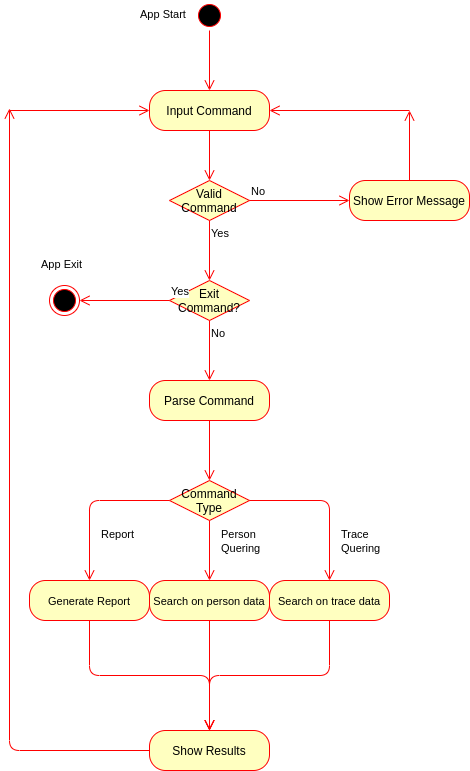

The diagram above was exported from draw.io. Its source (the exported page's mxGraphModel, read from the mxfile embedded in the PNG):
<mxGraphModel dx="1355" dy="1926" grid="1" gridSize="10" guides="1" tooltips="1" connect="1" arrows="1" fold="1" page="1" pageScale="1" pageWidth="827" pageHeight="1169" math="0" shadow="0">
  <root>
    <mxCell id="0" />
    <mxCell id="1" parent="0" />
    <mxCell id="fDOzEY1o1n8m9hAUG775-1" value="" style="ellipse;html=1;shape=startState;fillColor=#000000;strokeColor=#ff0000;" vertex="1" parent="1">
      <mxGeometry x="445" y="-30" width="30" height="30" as="geometry" />
    </mxCell>
    <mxCell id="fDOzEY1o1n8m9hAUG775-2" value="" style="edgeStyle=orthogonalEdgeStyle;html=1;verticalAlign=bottom;endArrow=open;endSize=8;strokeColor=#ff0000;entryX=0.5;entryY=0;entryDx=0;entryDy=0;" edge="1" source="fDOzEY1o1n8m9hAUG775-1" parent="1" target="fDOzEY1o1n8m9hAUG775-11">
      <mxGeometry relative="1" as="geometry">
        <mxPoint x="455" y="60" as="targetPoint" />
      </mxGeometry>
    </mxCell>
    <mxCell id="fDOzEY1o1n8m9hAUG775-11" value="Input Command" style="rounded=1;whiteSpace=wrap;html=1;arcSize=40;fontColor=#000000;fillColor=#ffffc0;strokeColor=#ff0000;" vertex="1" parent="1">
      <mxGeometry x="400" y="60" width="120" height="40" as="geometry" />
    </mxCell>
    <mxCell id="fDOzEY1o1n8m9hAUG775-12" value="" style="edgeStyle=orthogonalEdgeStyle;html=1;verticalAlign=bottom;endArrow=open;endSize=8;strokeColor=#ff0000;" edge="1" source="fDOzEY1o1n8m9hAUG775-11" parent="1">
      <mxGeometry relative="1" as="geometry">
        <mxPoint x="460" y="150" as="targetPoint" />
      </mxGeometry>
    </mxCell>
    <mxCell id="fDOzEY1o1n8m9hAUG775-16" value="Valid Command" style="rhombus;whiteSpace=wrap;html=1;fillColor=#ffffc0;strokeColor=#ff0000;" vertex="1" parent="1">
      <mxGeometry x="420" y="150" width="80" height="40" as="geometry" />
    </mxCell>
    <mxCell id="fDOzEY1o1n8m9hAUG775-17" value="No" style="edgeStyle=orthogonalEdgeStyle;html=1;align=left;verticalAlign=bottom;endArrow=open;endSize=8;strokeColor=#ff0000;" edge="1" source="fDOzEY1o1n8m9hAUG775-16" parent="1">
      <mxGeometry x="-1" relative="1" as="geometry">
        <mxPoint x="600" y="170" as="targetPoint" />
      </mxGeometry>
    </mxCell>
    <mxCell id="fDOzEY1o1n8m9hAUG775-18" value="Yes" style="edgeStyle=orthogonalEdgeStyle;html=1;align=left;verticalAlign=top;endArrow=open;endSize=8;strokeColor=#ff0000;" edge="1" source="fDOzEY1o1n8m9hAUG775-16" parent="1">
      <mxGeometry x="-1" relative="1" as="geometry">
        <mxPoint x="460" y="250" as="targetPoint" />
      </mxGeometry>
    </mxCell>
    <mxCell id="fDOzEY1o1n8m9hAUG775-19" value="Show Error Message" style="rounded=1;whiteSpace=wrap;html=1;arcSize=40;fontColor=#000000;fillColor=#ffffc0;strokeColor=#ff0000;" vertex="1" parent="1">
      <mxGeometry x="600" y="150" width="120" height="40" as="geometry" />
    </mxCell>
    <mxCell id="fDOzEY1o1n8m9hAUG775-20" value="" style="edgeStyle=orthogonalEdgeStyle;html=1;verticalAlign=bottom;endArrow=open;endSize=8;strokeColor=#ff0000;" edge="1" source="fDOzEY1o1n8m9hAUG775-19" parent="1">
      <mxGeometry relative="1" as="geometry">
        <mxPoint x="660" y="80" as="targetPoint" />
      </mxGeometry>
    </mxCell>
    <mxCell id="fDOzEY1o1n8m9hAUG775-23" value="Exit Command?" style="rhombus;whiteSpace=wrap;html=1;fillColor=#ffffc0;strokeColor=#ff0000;" vertex="1" parent="1">
      <mxGeometry x="420" y="250" width="80" height="40" as="geometry" />
    </mxCell>
    <mxCell id="fDOzEY1o1n8m9hAUG775-24" value="Yes" style="edgeStyle=orthogonalEdgeStyle;html=1;align=left;verticalAlign=bottom;endArrow=open;endSize=8;strokeColor=#ff0000;" edge="1" source="fDOzEY1o1n8m9hAUG775-23" parent="1">
      <mxGeometry x="-1" relative="1" as="geometry">
        <mxPoint x="330" y="270" as="targetPoint" />
      </mxGeometry>
    </mxCell>
    <mxCell id="fDOzEY1o1n8m9hAUG775-25" value="No" style="edgeStyle=orthogonalEdgeStyle;html=1;align=left;verticalAlign=top;endArrow=open;endSize=8;strokeColor=#ff0000;" edge="1" source="fDOzEY1o1n8m9hAUG775-23" parent="1">
      <mxGeometry x="-1" relative="1" as="geometry">
        <mxPoint x="460" y="350" as="targetPoint" />
      </mxGeometry>
    </mxCell>
    <mxCell id="fDOzEY1o1n8m9hAUG775-26" value="" style="ellipse;html=1;shape=endState;fillColor=#000000;strokeColor=#ff0000;" vertex="1" parent="1">
      <mxGeometry x="300" y="255" width="30" height="30" as="geometry" />
    </mxCell>
    <mxCell id="fDOzEY1o1n8m9hAUG775-28" value="Parse Command" style="rounded=1;whiteSpace=wrap;html=1;arcSize=40;fontColor=#000000;fillColor=#ffffc0;strokeColor=#ff0000;" vertex="1" parent="1">
      <mxGeometry x="400" y="350" width="120" height="40" as="geometry" />
    </mxCell>
    <mxCell id="fDOzEY1o1n8m9hAUG775-29" value="" style="edgeStyle=orthogonalEdgeStyle;html=1;verticalAlign=bottom;endArrow=open;endSize=8;strokeColor=#ff0000;" edge="1" source="fDOzEY1o1n8m9hAUG775-28" parent="1">
      <mxGeometry relative="1" as="geometry">
        <mxPoint x="460" y="450" as="targetPoint" />
      </mxGeometry>
    </mxCell>
    <mxCell id="fDOzEY1o1n8m9hAUG775-36" value="&lt;font face=&quot;helvetica&quot;&gt;&lt;span style=&quot;font-size: 11px&quot;&gt;Report&lt;/span&gt;&lt;/font&gt;" style="text;whiteSpace=wrap;html=1;" vertex="1" parent="1">
      <mxGeometry x="350" y="490" width="20" height="30" as="geometry" />
    </mxCell>
    <mxCell id="fDOzEY1o1n8m9hAUG775-39" value="&lt;font face=&quot;helvetica&quot;&gt;&lt;span style=&quot;font-size: 11px&quot;&gt;Trace Quering&lt;/span&gt;&lt;/font&gt;" style="text;whiteSpace=wrap;html=1;" vertex="1" parent="1">
      <mxGeometry x="590" y="490" width="60" height="30" as="geometry" />
    </mxCell>
    <mxCell id="fDOzEY1o1n8m9hAUG775-40" value="&lt;font face=&quot;helvetica&quot;&gt;&lt;span style=&quot;font-size: 11px&quot;&gt;Person Quering&lt;/span&gt;&lt;/font&gt;" style="text;whiteSpace=wrap;html=1;" vertex="1" parent="1">
      <mxGeometry x="470" y="490" width="70" height="30" as="geometry" />
    </mxCell>
    <mxCell id="fDOzEY1o1n8m9hAUG775-47" value="" style="edgeStyle=orthogonalEdgeStyle;html=1;verticalAlign=bottom;endArrow=open;endSize=8;strokeColor=#ff0000;entryX=0;entryY=0.5;entryDx=0;entryDy=0;" edge="1" parent="1" target="fDOzEY1o1n8m9hAUG775-11">
      <mxGeometry relative="1" as="geometry">
        <mxPoint x="470" y="460" as="targetPoint" />
        <mxPoint x="260" y="80" as="sourcePoint" />
      </mxGeometry>
    </mxCell>
    <mxCell id="fDOzEY1o1n8m9hAUG775-49" value="" style="edgeStyle=orthogonalEdgeStyle;html=1;verticalAlign=bottom;endArrow=open;endSize=8;strokeColor=#ff0000;" edge="1" parent="1" target="fDOzEY1o1n8m9hAUG775-11">
      <mxGeometry relative="1" as="geometry">
        <mxPoint x="800" y="-10" as="targetPoint" />
        <mxPoint x="660" y="80" as="sourcePoint" />
      </mxGeometry>
    </mxCell>
    <mxCell id="fDOzEY1o1n8m9hAUG775-50" value="&lt;font face=&quot;helvetica&quot;&gt;&lt;span style=&quot;font-size: 11px&quot;&gt;App Start&lt;br&gt;&lt;br&gt;&lt;/span&gt;&lt;/font&gt;" style="text;whiteSpace=wrap;html=1;" vertex="1" parent="1">
      <mxGeometry x="389" y="-30" width="50" height="30" as="geometry" />
    </mxCell>
    <mxCell id="fDOzEY1o1n8m9hAUG775-51" value="&lt;font face=&quot;helvetica&quot;&gt;&lt;span style=&quot;font-size: 11px&quot;&gt;App Exit&lt;br&gt;&lt;br&gt;&lt;/span&gt;&lt;/font&gt;" style="text;whiteSpace=wrap;html=1;" vertex="1" parent="1">
      <mxGeometry x="290" y="220" width="50" height="30" as="geometry" />
    </mxCell>
    <mxCell id="fDOzEY1o1n8m9hAUG775-52" value="Command Type" style="rhombus;whiteSpace=wrap;html=1;fillColor=#ffffc0;strokeColor=#ff0000;" vertex="1" parent="1">
      <mxGeometry x="420" y="450" width="80" height="40" as="geometry" />
    </mxCell>
    <mxCell id="fDOzEY1o1n8m9hAUG775-53" value="" style="edgeStyle=orthogonalEdgeStyle;html=1;align=left;verticalAlign=bottom;endArrow=open;endSize=8;strokeColor=#ff0000;" edge="1" source="fDOzEY1o1n8m9hAUG775-52" parent="1">
      <mxGeometry x="-1" relative="1" as="geometry">
        <mxPoint x="580" y="550" as="targetPoint" />
      </mxGeometry>
    </mxCell>
    <mxCell id="fDOzEY1o1n8m9hAUG775-54" value="" style="edgeStyle=orthogonalEdgeStyle;html=1;align=left;verticalAlign=top;endArrow=open;endSize=8;strokeColor=#ff0000;" edge="1" source="fDOzEY1o1n8m9hAUG775-52" parent="1">
      <mxGeometry x="-1" relative="1" as="geometry">
        <mxPoint x="460" y="550" as="targetPoint" />
      </mxGeometry>
    </mxCell>
    <mxCell id="fDOzEY1o1n8m9hAUG775-56" value="" style="edgeStyle=orthogonalEdgeStyle;html=1;align=left;verticalAlign=bottom;endArrow=open;endSize=8;strokeColor=#ff0000;exitX=0;exitY=0.5;exitDx=0;exitDy=0;" edge="1" parent="1" source="fDOzEY1o1n8m9hAUG775-52">
      <mxGeometry x="0.7" y="-140" relative="1" as="geometry">
        <mxPoint x="340" y="550" as="targetPoint" />
        <mxPoint x="510" y="480" as="sourcePoint" />
        <mxPoint x="-280" y="-10" as="offset" />
      </mxGeometry>
    </mxCell>
    <mxCell id="fDOzEY1o1n8m9hAUG775-59" value="&lt;span style=&quot;font-family: &amp;#34;helvetica&amp;#34; ; font-size: 11px ; text-align: left&quot;&gt;Generate Report&lt;/span&gt;" style="rounded=1;whiteSpace=wrap;html=1;arcSize=40;fontColor=#000000;fillColor=#ffffc0;strokeColor=#ff0000;" vertex="1" parent="1">
      <mxGeometry x="280" y="550" width="120" height="40" as="geometry" />
    </mxCell>
    <mxCell id="fDOzEY1o1n8m9hAUG775-60" value="" style="edgeStyle=orthogonalEdgeStyle;html=1;verticalAlign=bottom;endArrow=open;endSize=8;strokeColor=#ff0000;" edge="1" source="fDOzEY1o1n8m9hAUG775-59" parent="1">
      <mxGeometry relative="1" as="geometry">
        <mxPoint x="460" y="700" as="targetPoint" />
      </mxGeometry>
    </mxCell>
    <mxCell id="fDOzEY1o1n8m9hAUG775-61" value="&lt;span style=&quot;font-family: &amp;#34;helvetica&amp;#34; ; font-size: 11px ; text-align: left&quot;&gt;Search on person data&lt;/span&gt;" style="rounded=1;whiteSpace=wrap;html=1;arcSize=40;fontColor=#000000;fillColor=#ffffc0;strokeColor=#ff0000;" vertex="1" parent="1">
      <mxGeometry x="400" y="550" width="120" height="40" as="geometry" />
    </mxCell>
    <mxCell id="fDOzEY1o1n8m9hAUG775-62" value="" style="edgeStyle=orthogonalEdgeStyle;html=1;verticalAlign=bottom;endArrow=open;endSize=8;strokeColor=#ff0000;exitX=0.5;exitY=1;exitDx=0;exitDy=0;" edge="1" source="fDOzEY1o1n8m9hAUG775-59" parent="1">
      <mxGeometry relative="1" as="geometry">
        <mxPoint x="460" y="700" as="targetPoint" />
      </mxGeometry>
    </mxCell>
    <mxCell id="fDOzEY1o1n8m9hAUG775-63" value="&lt;span style=&quot;font-family: &amp;#34;helvetica&amp;#34; ; font-size: 11px ; text-align: left&quot;&gt;Search on trace data&lt;/span&gt;" style="rounded=1;whiteSpace=wrap;html=1;arcSize=40;fontColor=#000000;fillColor=#ffffc0;strokeColor=#ff0000;" vertex="1" parent="1">
      <mxGeometry x="520" y="550" width="120" height="40" as="geometry" />
    </mxCell>
    <mxCell id="fDOzEY1o1n8m9hAUG775-64" value="" style="edgeStyle=orthogonalEdgeStyle;html=1;verticalAlign=bottom;endArrow=open;endSize=8;strokeColor=#ff0000;exitX=0.5;exitY=1;exitDx=0;exitDy=0;" edge="1" source="fDOzEY1o1n8m9hAUG775-63" parent="1">
      <mxGeometry relative="1" as="geometry">
        <mxPoint x="460" y="700" as="targetPoint" />
      </mxGeometry>
    </mxCell>
    <mxCell id="fDOzEY1o1n8m9hAUG775-66" value="Show Results" style="rounded=1;whiteSpace=wrap;html=1;arcSize=40;fontColor=#000000;fillColor=#ffffc0;strokeColor=#ff0000;" vertex="1" parent="1">
      <mxGeometry x="400" y="700" width="120" height="40" as="geometry" />
    </mxCell>
    <mxCell id="fDOzEY1o1n8m9hAUG775-67" value="" style="edgeStyle=orthogonalEdgeStyle;html=1;verticalAlign=bottom;endArrow=open;endSize=8;strokeColor=#ff0000;" edge="1" source="fDOzEY1o1n8m9hAUG775-66" parent="1">
      <mxGeometry relative="1" as="geometry">
        <mxPoint x="260" y="78" as="targetPoint" />
      </mxGeometry>
    </mxCell>
  </root>
</mxGraphModel>